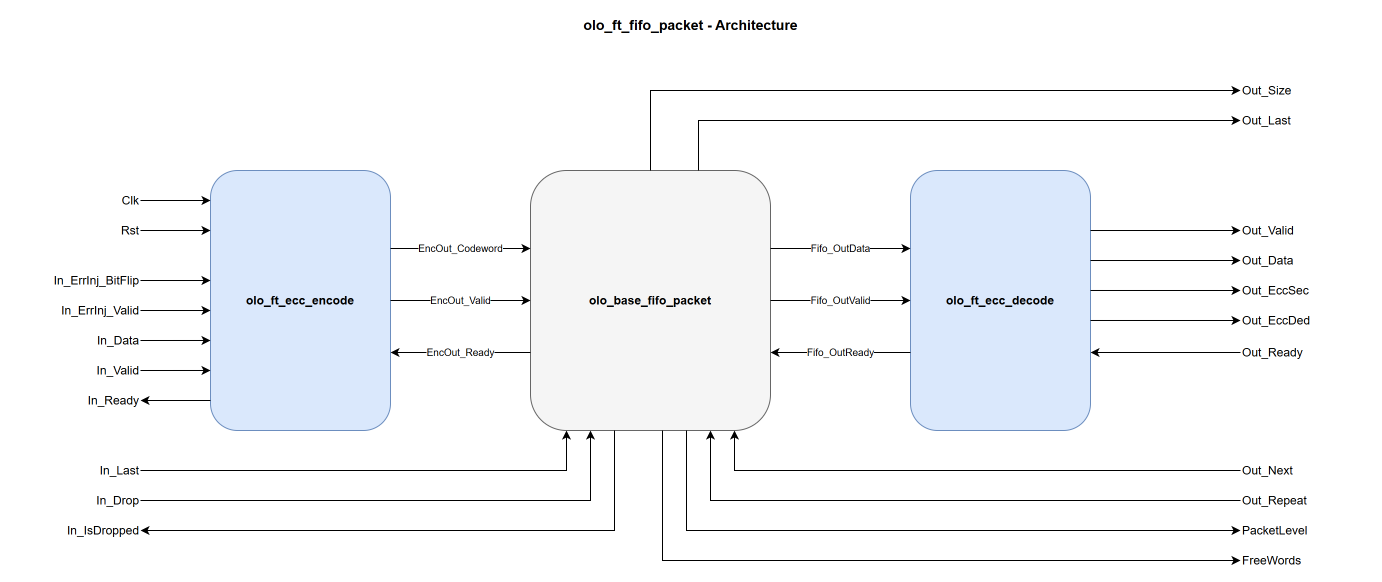

The diagram above was exported from draw.io. Its source (the exported page's mxGraphModel, read from the mxfile embedded in the PNG):
<mxGraphModel dx="1200" dy="800" grid="0" gridSize="10" guides="1" tooltips="1" connect="1" arrows="1" fold="1" page="1" pageScale="1" pageWidth="1600" pageHeight="900" math="0" shadow="0">
  <root>
    <mxCell id="0" />
    <mxCell id="1" parent="0" />
    <mxCell id="title" value="olo_ft_fifo_packet - Architecture" style="text;html=1;align=center;verticalAlign=middle;fontSize=14;fontStyle=1" vertex="1" parent="1">
      <mxGeometry x="470" y="10" width="500" height="30" as="geometry" />
    </mxCell>
    <mxCell id="enc" value="olo_ft_ecc_encode" style="rounded=1;whiteSpace=wrap;html=1;fillColor=#dae8fc;strokeColor=#6c8ebf;fontStyle=1;" vertex="1" parent="1">
      <mxGeometry x="240" y="170" width="180" height="260" as="geometry" />
    </mxCell>
    <mxCell id="fifo" value="olo_base_fifo_packet" style="rounded=1;whiteSpace=wrap;html=1;fillColor=#f5f5f5;strokeColor=#666666;fontStyle=1;" vertex="1" parent="1">
      <mxGeometry x="560" y="170" width="240" height="260" as="geometry" />
    </mxCell>
    <mxCell id="dec" value="olo_ft_ecc_decode" style="rounded=1;whiteSpace=wrap;html=1;fillColor=#dae8fc;strokeColor=#6c8ebf;fontStyle=1;" vertex="1" parent="1">
      <mxGeometry x="940" y="170" width="180" height="260" as="geometry" />
    </mxCell>
    <mxCell id="li0" value="Clk" style="text;html=1;align=right;verticalAlign=middle;" vertex="1" parent="1">
      <mxGeometry x="40" y="190" width="130" height="20" as="geometry" />
    </mxCell>
    <mxCell id="e1" value="" style="endArrow=classic;html=1;edgeStyle=none;fontSize=10;exitX=1;exitY=0.5;exitDx=0;exitDy=0;entryX=0;entryY=0.1154;entryDx=0;entryDy=0;" edge="1" parent="1" source="li0" target="enc">
      <mxGeometry relative="1" as="geometry" />
    </mxCell>
    <mxCell id="li1" value="Rst" style="text;html=1;align=right;verticalAlign=middle;" vertex="1" parent="1">
      <mxGeometry x="40" y="220" width="130" height="20" as="geometry" />
    </mxCell>
    <mxCell id="e2" value="" style="endArrow=classic;html=1;edgeStyle=none;fontSize=10;exitX=1;exitY=0.5;exitDx=0;exitDy=0;entryX=0;entryY=0.2308;entryDx=0;entryDy=0;" edge="1" parent="1" source="li1" target="enc">
      <mxGeometry relative="1" as="geometry" />
    </mxCell>
    <mxCell id="li2" value="In_ErrInj_BitFlip" style="text;html=1;align=right;verticalAlign=middle;" vertex="1" parent="1">
      <mxGeometry x="40" y="270" width="130" height="20" as="geometry" />
    </mxCell>
    <mxCell id="e3" value="" style="endArrow=classic;html=1;edgeStyle=none;fontSize=10;exitX=1;exitY=0.5;exitDx=0;exitDy=0;entryX=0;entryY=0.4231;entryDx=0;entryDy=0;" edge="1" parent="1" source="li2" target="enc">
      <mxGeometry relative="1" as="geometry" />
    </mxCell>
    <mxCell id="li3" value="In_ErrInj_Valid" style="text;html=1;align=right;verticalAlign=middle;" vertex="1" parent="1">
      <mxGeometry x="40" y="300" width="130" height="20" as="geometry" />
    </mxCell>
    <mxCell id="e4" value="" style="endArrow=classic;html=1;edgeStyle=none;fontSize=10;exitX=1;exitY=0.5;exitDx=0;exitDy=0;entryX=0;entryY=0.5385;entryDx=0;entryDy=0;" edge="1" parent="1" source="li3" target="enc">
      <mxGeometry relative="1" as="geometry" />
    </mxCell>
    <mxCell id="li4" value="In_Data" style="text;html=1;align=right;verticalAlign=middle;" vertex="1" parent="1">
      <mxGeometry x="40" y="330" width="130" height="20" as="geometry" />
    </mxCell>
    <mxCell id="e5" value="" style="endArrow=classic;html=1;edgeStyle=none;fontSize=10;exitX=1;exitY=0.5;exitDx=0;exitDy=0;entryX=0;entryY=0.6538;entryDx=0;entryDy=0;" edge="1" parent="1" source="li4" target="enc">
      <mxGeometry relative="1" as="geometry" />
    </mxCell>
    <mxCell id="li5" value="In_Valid" style="text;html=1;align=right;verticalAlign=middle;" vertex="1" parent="1">
      <mxGeometry x="40" y="360" width="130" height="20" as="geometry" />
    </mxCell>
    <mxCell id="e6" value="" style="endArrow=classic;html=1;edgeStyle=none;fontSize=10;exitX=1;exitY=0.5;exitDx=0;exitDy=0;entryX=0;entryY=0.7692;entryDx=0;entryDy=0;" edge="1" parent="1" source="li5" target="enc">
      <mxGeometry relative="1" as="geometry" />
    </mxCell>
    <mxCell id="lrdy" value="In_Ready" style="text;html=1;align=right;verticalAlign=middle;" vertex="1" parent="1">
      <mxGeometry x="40" y="390" width="130" height="20" as="geometry" />
    </mxCell>
    <mxCell id="e7" value="" style="endArrow=classic;html=1;edgeStyle=none;fontSize=10;exitX=0;exitY=0.8846;exitDx=0;exitDy=0;entryX=1;entryY=0.5;entryDx=0;entryDy=0;" edge="1" parent="1" source="enc" target="lrdy">
      <mxGeometry relative="1" as="geometry" />
    </mxCell>
    <mxCell id="e8" value="EncOut_Codeword" style="endArrow=classic;html=1;edgeStyle=none;fontSize=10;exitX=1;exitY=0.3;exitDx=0;exitDy=0;entryX=0;entryY=0.3;entryDx=0;entryDy=0;" edge="1" parent="1" source="enc" target="fifo">
      <mxGeometry relative="1" as="geometry" />
    </mxCell>
    <mxCell id="e9" value="EncOut_Valid" style="endArrow=classic;html=1;edgeStyle=none;fontSize=10;exitX=1;exitY=0.5;exitDx=0;exitDy=0;entryX=0;entryY=0.5;entryDx=0;entryDy=0;" edge="1" parent="1" source="enc" target="fifo">
      <mxGeometry relative="1" as="geometry" />
    </mxCell>
    <mxCell id="e10" value="EncOut_Ready" style="endArrow=classic;html=1;edgeStyle=none;fontSize=10;exitX=0;exitY=0.7;exitDx=0;exitDy=0;entryX=1;entryY=0.7;entryDx=0;entryDy=0;" edge="1" parent="1" source="fifo" target="enc">
      <mxGeometry relative="1" as="geometry" />
    </mxCell>
    <mxCell id="e11" value="Fifo_OutData" style="endArrow=classic;html=1;edgeStyle=none;fontSize=10;exitX=1;exitY=0.3;exitDx=0;exitDy=0;entryX=0;entryY=0.3;entryDx=0;entryDy=0;" edge="1" parent="1" source="fifo" target="dec">
      <mxGeometry relative="1" as="geometry" />
    </mxCell>
    <mxCell id="e12" value="Fifo_OutValid" style="endArrow=classic;html=1;edgeStyle=none;fontSize=10;exitX=1;exitY=0.5;exitDx=0;exitDy=0;entryX=0;entryY=0.5;entryDx=0;entryDy=0;" edge="1" parent="1" source="fifo" target="dec">
      <mxGeometry relative="1" as="geometry" />
    </mxCell>
    <mxCell id="e13" value="Fifo_OutReady" style="endArrow=classic;html=1;edgeStyle=none;fontSize=10;exitX=0;exitY=0.7;exitDx=0;exitDy=0;entryX=1;entryY=0.7;entryDx=0;entryDy=0;" edge="1" parent="1" source="dec" target="fifo">
      <mxGeometry relative="1" as="geometry" />
    </mxCell>
    <mxCell id="ro0" value="Out_Valid" style="text;html=1;align=left;verticalAlign=middle;" vertex="1" parent="1">
      <mxGeometry x="1270" y="220" width="130" height="20" as="geometry" />
    </mxCell>
    <mxCell id="e14" value="" style="endArrow=classic;html=1;edgeStyle=none;fontSize=10;exitX=1;exitY=0.2308;exitDx=0;exitDy=0;entryX=0;entryY=0.5;entryDx=0;entryDy=0;" edge="1" parent="1" source="dec" target="ro0">
      <mxGeometry relative="1" as="geometry" />
    </mxCell>
    <mxCell id="ro1" value="Out_Data" style="text;html=1;align=left;verticalAlign=middle;" vertex="1" parent="1">
      <mxGeometry x="1270" y="250" width="130" height="20" as="geometry" />
    </mxCell>
    <mxCell id="e15" value="" style="endArrow=classic;html=1;edgeStyle=none;fontSize=10;exitX=1;exitY=0.3462;exitDx=0;exitDy=0;entryX=0;entryY=0.5;entryDx=0;entryDy=0;" edge="1" parent="1" source="dec" target="ro1">
      <mxGeometry relative="1" as="geometry" />
    </mxCell>
    <mxCell id="ro2" value="Out_EccSec" style="text;html=1;align=left;verticalAlign=middle;" vertex="1" parent="1">
      <mxGeometry x="1270" y="280" width="130" height="20" as="geometry" />
    </mxCell>
    <mxCell id="e16" value="" style="endArrow=classic;html=1;edgeStyle=none;fontSize=10;exitX=1;exitY=0.4615;exitDx=0;exitDy=0;entryX=0;entryY=0.5;entryDx=0;entryDy=0;" edge="1" parent="1" source="dec" target="ro2">
      <mxGeometry relative="1" as="geometry" />
    </mxCell>
    <mxCell id="ro3" value="Out_EccDed" style="text;html=1;align=left;verticalAlign=middle;" vertex="1" parent="1">
      <mxGeometry x="1270" y="310" width="130" height="20" as="geometry" />
    </mxCell>
    <mxCell id="e17" value="" style="endArrow=classic;html=1;edgeStyle=none;fontSize=10;exitX=1;exitY=0.5769;exitDx=0;exitDy=0;entryX=0;entryY=0.5;entryDx=0;entryDy=0;" edge="1" parent="1" source="dec" target="ro3">
      <mxGeometry relative="1" as="geometry" />
    </mxCell>
    <mxCell id="rrdy" value="Out_Ready" style="text;html=1;align=left;verticalAlign=middle;" vertex="1" parent="1">
      <mxGeometry x="1270" y="342" width="130" height="20" as="geometry" />
    </mxCell>
    <mxCell id="e18" value="" style="endArrow=classic;html=1;edgeStyle=none;fontSize=10;exitX=0;exitY=0.5;exitDx=0;exitDy=0;entryX=1;entryY=0.7;entryDx=0;entryDy=0;" edge="1" parent="1" source="rrdy" target="dec">
      <mxGeometry relative="1" as="geometry" />
    </mxCell>
    <mxCell id="rt0" value="Out_Size" style="text;html=1;align=left;verticalAlign=middle;" vertex="1" parent="1">
      <mxGeometry x="1270" y="80" width="130" height="20" as="geometry" />
    </mxCell>
    <mxCell id="e19" value="" style="endArrow=classic;html=1;edgeStyle=orthogonalEdgeStyle;rounded=0;fontSize=10;exitX=0.5;exitY=0;exitDx=0;exitDy=0;entryX=0;entryY=0.5;entryDx=0;entryDy=0;" edge="1" parent="1" source="fifo" target="rt0">
      <mxGeometry relative="1" as="geometry" />
    </mxCell>
    <mxCell id="rt1" value="Out_Last" style="text;html=1;align=left;verticalAlign=middle;" vertex="1" parent="1">
      <mxGeometry x="1270" y="110" width="130" height="20" as="geometry" />
    </mxCell>
    <mxCell id="e20" value="" style="endArrow=classic;html=1;edgeStyle=orthogonalEdgeStyle;rounded=0;fontSize=10;exitX=0.7;exitY=0;exitDx=0;exitDy=0;entryX=0;entryY=0.5;entryDx=0;entryDy=0;" edge="1" parent="1" source="fifo" target="rt1">
      <mxGeometry relative="1" as="geometry" />
    </mxCell>
    <mxCell id="bl0" value="In_Last" style="text;html=1;align=right;verticalAlign=middle;" vertex="1" parent="1">
      <mxGeometry x="40" y="460" width="130" height="20" as="geometry" />
    </mxCell>
    <mxCell id="e21" value="" style="endArrow=classic;html=1;edgeStyle=orthogonalEdgeStyle;rounded=0;fontSize=10;exitX=1;exitY=0.5;exitDx=0;exitDy=0;entryX=0.15;entryY=1;entryDx=0;entryDy=0;" edge="1" parent="1" source="bl0" target="fifo">
      <mxGeometry relative="1" as="geometry" />
    </mxCell>
    <mxCell id="bl1" value="In_Drop" style="text;html=1;align=right;verticalAlign=middle;" vertex="1" parent="1">
      <mxGeometry x="40" y="490" width="130" height="20" as="geometry" />
    </mxCell>
    <mxCell id="e22" value="" style="endArrow=classic;html=1;edgeStyle=orthogonalEdgeStyle;rounded=0;fontSize=10;exitX=1;exitY=0.5;exitDx=0;exitDy=0;entryX=0.25;entryY=1;entryDx=0;entryDy=0;" edge="1" parent="1" source="bl1" target="fifo">
      <mxGeometry relative="1" as="geometry" />
    </mxCell>
    <mxCell id="bl2" value="In_IsDropped" style="text;html=1;align=right;verticalAlign=middle;" vertex="1" parent="1">
      <mxGeometry x="40" y="520" width="130" height="20" as="geometry" />
    </mxCell>
    <mxCell id="e23" value="" style="endArrow=classic;html=1;edgeStyle=orthogonalEdgeStyle;rounded=0;fontSize=10;exitX=0.35;exitY=1;exitDx=0;exitDy=0;entryX=1;entryY=0.5;entryDx=0;entryDy=0;" edge="1" parent="1" source="fifo" target="bl2">
      <mxGeometry relative="1" as="geometry" />
    </mxCell>
    <mxCell id="br0" value="Out_Next" style="text;html=1;align=left;verticalAlign=middle;" vertex="1" parent="1">
      <mxGeometry x="1270" y="460" width="130" height="20" as="geometry" />
    </mxCell>
    <mxCell id="e24" value="" style="endArrow=classic;html=1;edgeStyle=orthogonalEdgeStyle;rounded=0;fontSize=10;exitX=0;exitY=0.5;exitDx=0;exitDy=0;entryX=0.85;entryY=1;entryDx=0;entryDy=0;" edge="1" parent="1" source="br0" target="fifo">
      <mxGeometry relative="1" as="geometry" />
    </mxCell>
    <mxCell id="br1" value="Out_Repeat" style="text;html=1;align=left;verticalAlign=middle;" vertex="1" parent="1">
      <mxGeometry x="1270" y="490" width="130" height="20" as="geometry" />
    </mxCell>
    <mxCell id="e25" value="" style="endArrow=classic;html=1;edgeStyle=orthogonalEdgeStyle;rounded=0;fontSize=10;exitX=0;exitY=0.5;exitDx=0;exitDy=0;entryX=0.75;entryY=1;entryDx=0;entryDy=0;" edge="1" parent="1" source="br1" target="fifo">
      <mxGeometry relative="1" as="geometry" />
    </mxCell>
    <mxCell id="br2" value="PacketLevel" style="text;html=1;align=left;verticalAlign=middle;" vertex="1" parent="1">
      <mxGeometry x="1270" y="520" width="130" height="20" as="geometry" />
    </mxCell>
    <mxCell id="e26" value="" style="endArrow=classic;html=1;edgeStyle=orthogonalEdgeStyle;rounded=0;fontSize=10;exitX=0.65;exitY=1;exitDx=0;exitDy=0;entryX=0;entryY=0.5;entryDx=0;entryDy=0;" edge="1" parent="1" source="fifo" target="br2">
      <mxGeometry relative="1" as="geometry" />
    </mxCell>
    <mxCell id="br3" value="FreeWords" style="text;html=1;align=left;verticalAlign=middle;" vertex="1" parent="1">
      <mxGeometry x="1270" y="550" width="130" height="20" as="geometry" />
    </mxCell>
    <mxCell id="e27" value="" style="endArrow=classic;html=1;edgeStyle=orthogonalEdgeStyle;rounded=0;fontSize=10;exitX=0.55;exitY=1;exitDx=0;exitDy=0;entryX=0;entryY=0.5;entryDx=0;entryDy=0;" edge="1" parent="1" source="fifo" target="br3">
      <mxGeometry relative="1" as="geometry" />
    </mxCell>
  </root>
</mxGraphModel>